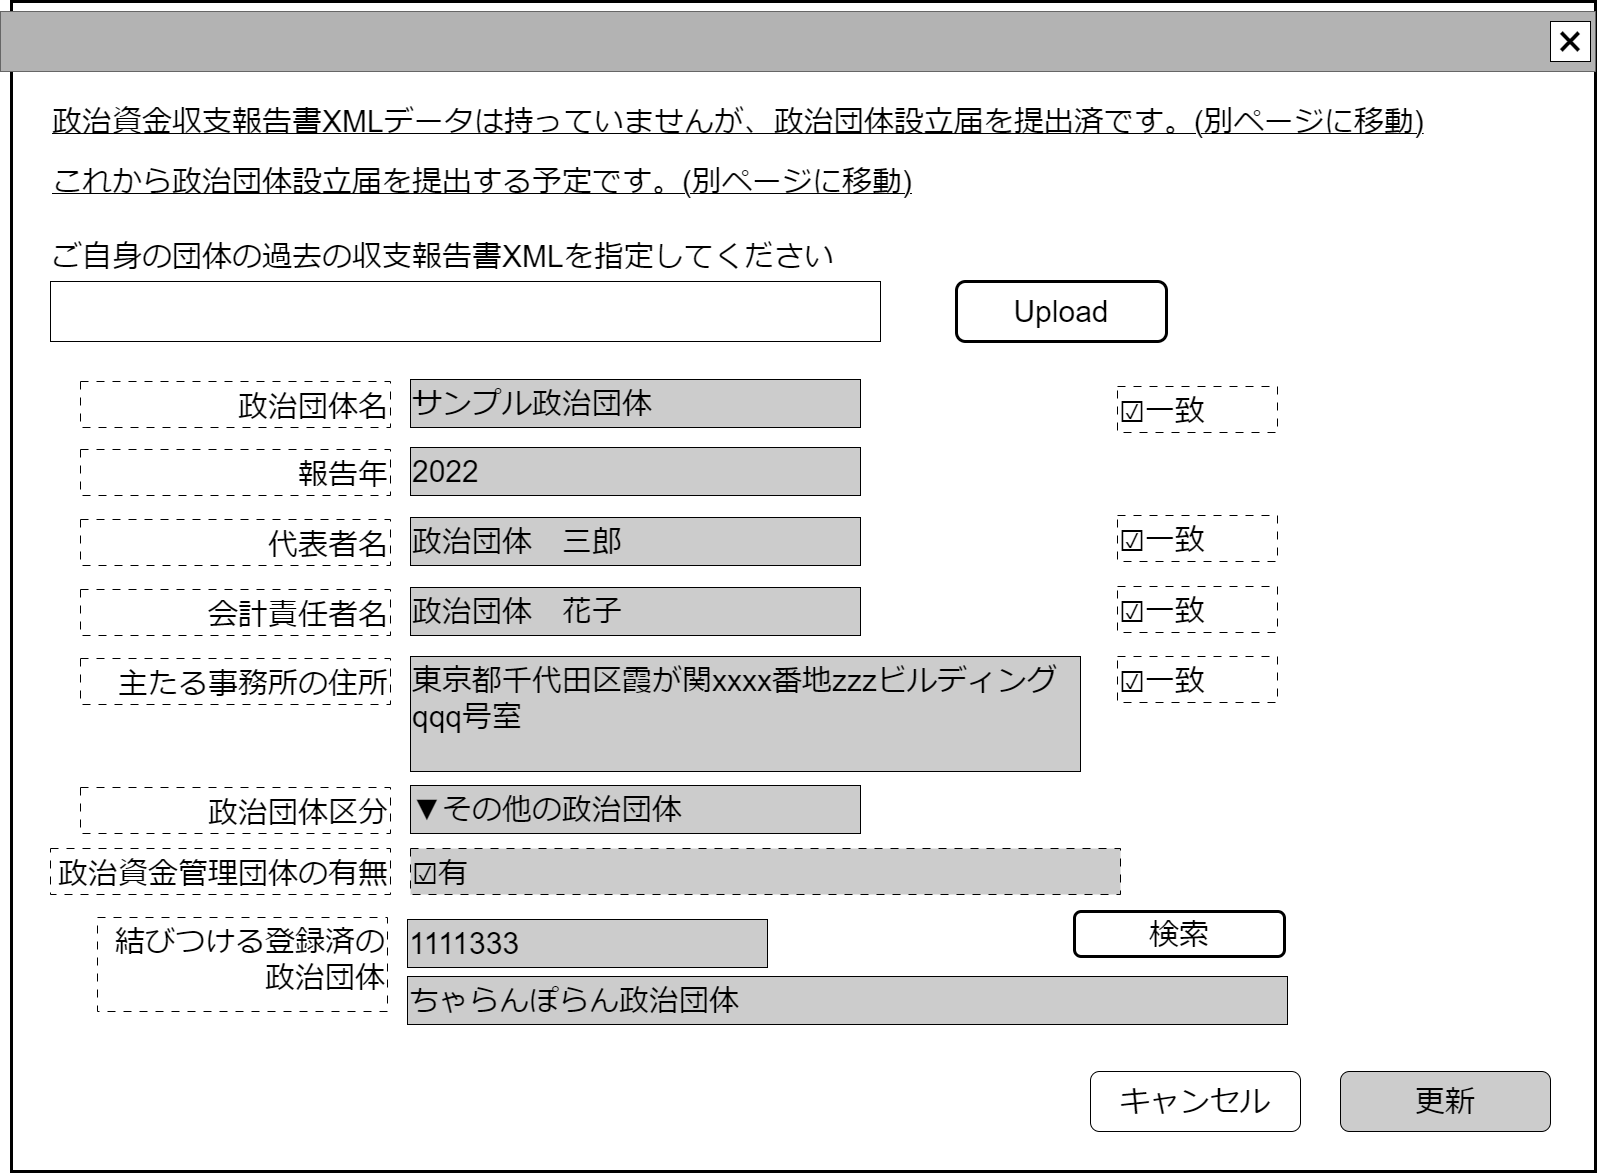

The diagram above was exported from draw.io. Its source (the exported page's mxGraphModel, read from the mxfile embedded in the PNG):
<mxGraphModel dx="866" dy="518" grid="1" gridSize="10" guides="1" tooltips="1" connect="1" arrows="1" fold="1" page="1" pageScale="1" pageWidth="1600" pageHeight="1200" math="0" shadow="0">
  <root>
    <mxCell id="0" />
    <mxCell id="cFaB45KztUIKXS-_cTrr-9" value="ウインドウ" style="locked=1;" parent="0" />
    <mxCell id="cFaB45KztUIKXS-_cTrr-10" value="" style="rounded=0;whiteSpace=wrap;html=1;strokeWidth=3;" parent="cFaB45KztUIKXS-_cTrr-9" vertex="1">
      <mxGeometry x="15" y="10" width="1584" height="1170" as="geometry" />
    </mxCell>
    <mxCell id="cFaB45KztUIKXS-_cTrr-11" value="" style="rounded=0;whiteSpace=wrap;html=1;fillColor=#B3B3B3;fontColor=#333333;strokeColor=#666666;" parent="cFaB45KztUIKXS-_cTrr-9" vertex="1">
      <mxGeometry x="4" y="20" width="1595" height="60" as="geometry" />
    </mxCell>
    <mxCell id="cFaB45KztUIKXS-_cTrr-12" value="&lt;font style=&quot;font-size: 48px;&quot;&gt;×&lt;/font&gt;" style="rounded=0;whiteSpace=wrap;html=1;" parent="cFaB45KztUIKXS-_cTrr-9" vertex="1">
      <mxGeometry x="1554" y="30" width="40" height="40" as="geometry" />
    </mxCell>
    <mxCell id="g7l7Ze3qlmc8qRdJsH5r-0" value="&lt;span style=&quot;font-size: 30px;&quot;&gt;☑一致&lt;/span&gt;" style="rounded=0;whiteSpace=wrap;html=1;align=left;dashed=1;dashPattern=8 8;verticalAlign=bottom;" vertex="1" parent="cFaB45KztUIKXS-_cTrr-9">
      <mxGeometry x="1121" y="665" width="160" height="46" as="geometry" />
    </mxCell>
    <mxCell id="g7l7Ze3qlmc8qRdJsH5r-1" value="&lt;span style=&quot;font-size: 30px;&quot;&gt;☑一致&lt;/span&gt;" style="rounded=0;whiteSpace=wrap;html=1;align=left;dashed=1;dashPattern=8 8;verticalAlign=bottom;" vertex="1" parent="cFaB45KztUIKXS-_cTrr-9">
      <mxGeometry x="1121" y="595" width="160" height="46" as="geometry" />
    </mxCell>
    <mxCell id="g7l7Ze3qlmc8qRdJsH5r-2" value="&lt;span style=&quot;font-size: 30px;&quot;&gt;☑一致&lt;/span&gt;" style="rounded=0;whiteSpace=wrap;html=1;align=left;dashed=1;dashPattern=8 8;verticalAlign=bottom;" vertex="1" parent="cFaB45KztUIKXS-_cTrr-9">
      <mxGeometry x="1121" y="524" width="160" height="46" as="geometry" />
    </mxCell>
    <mxCell id="g7l7Ze3qlmc8qRdJsH5r-3" value="&lt;span style=&quot;font-size: 30px;&quot;&gt;☑一致&lt;/span&gt;" style="rounded=0;whiteSpace=wrap;html=1;align=left;dashed=1;dashPattern=8 8;verticalAlign=bottom;" vertex="1" parent="cFaB45KztUIKXS-_cTrr-9">
      <mxGeometry x="1121" y="395" width="160" height="46" as="geometry" />
    </mxCell>
    <mxCell id="cFaB45KztUIKXS-_cTrr-14" value="名称未設定レイヤ" style="" parent="0" />
    <mxCell id="HvR4dSRWBfD3urc1JDpB-6" value="&lt;font style=&quot;font-size: 30px;&quot;&gt;ご自身の団体の過去の収支報告書XMLを指定してください&lt;/font&gt;" style="text;html=1;strokeColor=none;fillColor=none;align=left;verticalAlign=middle;whiteSpace=wrap;rounded=0;" parent="cFaB45KztUIKXS-_cTrr-14" vertex="1">
      <mxGeometry x="54" y="250" width="840" height="30" as="geometry" />
    </mxCell>
    <mxCell id="HvR4dSRWBfD3urc1JDpB-8" value="&lt;span style=&quot;font-size: 30px;&quot;&gt;政治資金収支報告書XMLデータは持っていませんが、政治団体設立届を提出済です。(別ページに移動)&lt;/span&gt;" style="text;html=1;strokeColor=none;fillColor=none;align=left;verticalAlign=middle;whiteSpace=wrap;rounded=0;fontStyle=4" parent="cFaB45KztUIKXS-_cTrr-14" vertex="1">
      <mxGeometry x="54" y="105" width="1446" height="50" as="geometry" />
    </mxCell>
    <mxCell id="HvR4dSRWBfD3urc1JDpB-15" value="&lt;span style=&quot;font-size: 30px;&quot;&gt;更新&lt;/span&gt;" style="rounded=1;whiteSpace=wrap;html=1;fillColor=#CCCCCC;" parent="cFaB45KztUIKXS-_cTrr-14" vertex="1">
      <mxGeometry x="1344" y="1080" width="210" height="60" as="geometry" />
    </mxCell>
    <mxCell id="HvR4dSRWBfD3urc1JDpB-16" value="&lt;span style=&quot;font-size: 30px;&quot;&gt;キャンセル&lt;/span&gt;" style="rounded=1;whiteSpace=wrap;html=1;" parent="cFaB45KztUIKXS-_cTrr-14" vertex="1">
      <mxGeometry x="1094" y="1080" width="210" height="60" as="geometry" />
    </mxCell>
    <mxCell id="8Hxk6lD6Y1Y_H0gw2qUc-0" value="&lt;span style=&quot;font-size: 30px;&quot;&gt;Upload&lt;/span&gt;" style="rounded=1;whiteSpace=wrap;html=1;fillColor=#FFFFFF;strokeWidth=3;" parent="cFaB45KztUIKXS-_cTrr-14" vertex="1">
      <mxGeometry x="960" y="290" width="210" height="60" as="geometry" />
    </mxCell>
    <mxCell id="8Hxk6lD6Y1Y_H0gw2qUc-2" value="" style="rounded=0;whiteSpace=wrap;html=1;" parent="cFaB45KztUIKXS-_cTrr-14" vertex="1">
      <mxGeometry x="54" y="290" width="830" height="60" as="geometry" />
    </mxCell>
    <mxCell id="8Hxk6lD6Y1Y_H0gw2qUc-4" value="&lt;span style=&quot;font-size: 30px;&quot;&gt;政治団体名&lt;/span&gt;" style="rounded=0;whiteSpace=wrap;html=1;align=right;dashed=1;dashPattern=8 8;verticalAlign=bottom;" parent="cFaB45KztUIKXS-_cTrr-14" vertex="1">
      <mxGeometry x="84" y="390" width="310" height="46" as="geometry" />
    </mxCell>
    <mxCell id="8Hxk6lD6Y1Y_H0gw2qUc-5" value="&lt;font style=&quot;font-size: 30px;&quot;&gt;サンプル政治団体&lt;/font&gt;" style="rounded=0;whiteSpace=wrap;html=1;align=left;fillColor=#CCCCCC;" parent="cFaB45KztUIKXS-_cTrr-14" vertex="1">
      <mxGeometry x="414" y="388" width="450" height="48" as="geometry" />
    </mxCell>
    <mxCell id="8Hxk6lD6Y1Y_H0gw2qUc-6" value="&lt;span style=&quot;font-size: 30px;&quot;&gt;報告年&lt;/span&gt;" style="rounded=0;whiteSpace=wrap;html=1;align=right;dashed=1;dashPattern=8 8;verticalAlign=bottom;" parent="cFaB45KztUIKXS-_cTrr-14" vertex="1">
      <mxGeometry x="84" y="458" width="310" height="46" as="geometry" />
    </mxCell>
    <mxCell id="8Hxk6lD6Y1Y_H0gw2qUc-7" value="&lt;font style=&quot;font-size: 30px;&quot;&gt;2022&lt;/font&gt;" style="rounded=0;whiteSpace=wrap;html=1;align=left;fillColor=#CCCCCC;" parent="cFaB45KztUIKXS-_cTrr-14" vertex="1">
      <mxGeometry x="414" y="456" width="450" height="48" as="geometry" />
    </mxCell>
    <mxCell id="8Hxk6lD6Y1Y_H0gw2qUc-8" value="&lt;span style=&quot;font-size: 30px;&quot;&gt;代表者名&lt;/span&gt;" style="rounded=0;whiteSpace=wrap;html=1;align=right;dashed=1;dashPattern=8 8;verticalAlign=bottom;" parent="cFaB45KztUIKXS-_cTrr-14" vertex="1">
      <mxGeometry x="84" y="528" width="310" height="46" as="geometry" />
    </mxCell>
    <mxCell id="8Hxk6lD6Y1Y_H0gw2qUc-9" value="&lt;font style=&quot;font-size: 30px;&quot;&gt;政治団体　三郎&lt;/font&gt;" style="rounded=0;whiteSpace=wrap;html=1;align=left;fillColor=#CCCCCC;" parent="cFaB45KztUIKXS-_cTrr-14" vertex="1">
      <mxGeometry x="414" y="526" width="450" height="48" as="geometry" />
    </mxCell>
    <mxCell id="8Hxk6lD6Y1Y_H0gw2qUc-10" value="&lt;span style=&quot;font-size: 30px;&quot;&gt;会計責任者名&lt;/span&gt;" style="rounded=0;whiteSpace=wrap;html=1;align=right;dashed=1;dashPattern=8 8;verticalAlign=bottom;" parent="cFaB45KztUIKXS-_cTrr-14" vertex="1">
      <mxGeometry x="84" y="598" width="310" height="46" as="geometry" />
    </mxCell>
    <mxCell id="8Hxk6lD6Y1Y_H0gw2qUc-11" value="&lt;font style=&quot;font-size: 30px;&quot;&gt;政治団体　花子&lt;/font&gt;" style="rounded=0;whiteSpace=wrap;html=1;align=left;fillColor=#CCCCCC;" parent="cFaB45KztUIKXS-_cTrr-14" vertex="1">
      <mxGeometry x="414" y="596" width="450" height="48" as="geometry" />
    </mxCell>
    <mxCell id="8Hxk6lD6Y1Y_H0gw2qUc-12" value="&lt;span style=&quot;font-size: 30px;&quot;&gt;政治団体区分&lt;/span&gt;" style="rounded=0;whiteSpace=wrap;html=1;align=right;dashed=1;dashPattern=8 8;verticalAlign=bottom;" parent="cFaB45KztUIKXS-_cTrr-14" vertex="1">
      <mxGeometry x="84" y="796" width="310" height="46" as="geometry" />
    </mxCell>
    <mxCell id="8Hxk6lD6Y1Y_H0gw2qUc-13" value="&lt;font style=&quot;font-size: 30px;&quot;&gt;▼その他の政治団体&lt;/font&gt;" style="rounded=0;whiteSpace=wrap;html=1;align=left;fillColor=#CCCCCC;" parent="cFaB45KztUIKXS-_cTrr-14" vertex="1">
      <mxGeometry x="414" y="794" width="450" height="48" as="geometry" />
    </mxCell>
    <mxCell id="8Hxk6lD6Y1Y_H0gw2qUc-14" value="&lt;span style=&quot;font-size: 30px;&quot;&gt;政治資金管理団体の有無&lt;/span&gt;" style="rounded=0;whiteSpace=wrap;html=1;align=right;dashed=1;dashPattern=8 8;verticalAlign=bottom;" parent="cFaB45KztUIKXS-_cTrr-14" vertex="1">
      <mxGeometry x="54" y="857" width="340" height="46" as="geometry" />
    </mxCell>
    <mxCell id="8Hxk6lD6Y1Y_H0gw2qUc-16" value="&lt;span style=&quot;font-size: 30px;&quot;&gt;☑有&lt;/span&gt;" style="rounded=0;whiteSpace=wrap;html=1;align=left;dashed=1;dashPattern=8 8;verticalAlign=bottom;fillColor=#CCCCCC;" parent="cFaB45KztUIKXS-_cTrr-14" vertex="1">
      <mxGeometry x="414" y="857" width="710" height="46" as="geometry" />
    </mxCell>
    <mxCell id="m5rQLSsZGB3rXxp2ildc-1" value="&lt;span style=&quot;font-size: 30px;&quot;&gt;主たる事務所の住所&lt;/span&gt;" style="rounded=0;whiteSpace=wrap;html=1;align=right;dashed=1;dashPattern=8 8;verticalAlign=bottom;" parent="cFaB45KztUIKXS-_cTrr-14" vertex="1">
      <mxGeometry x="84" y="667" width="310" height="46" as="geometry" />
    </mxCell>
    <mxCell id="m5rQLSsZGB3rXxp2ildc-2" value="&lt;font style=&quot;font-size: 30px;&quot;&gt;東京都千代田区霞が関xxxx番地zzzビルディングqqq号室&lt;/font&gt;" style="rounded=0;whiteSpace=wrap;html=1;align=left;fillColor=#CCCCCC;verticalAlign=top;" parent="cFaB45KztUIKXS-_cTrr-14" vertex="1">
      <mxGeometry x="414" y="665" width="670" height="115" as="geometry" />
    </mxCell>
    <mxCell id="hfyC0uJlgGXm-Ng4gNZm-0" value="&lt;span style=&quot;font-size: 30px;&quot;&gt;これから政治団体設立届を提出する予定です。(別ページに移動)&lt;/span&gt;" style="text;html=1;strokeColor=none;fillColor=none;align=left;verticalAlign=middle;whiteSpace=wrap;rounded=0;fontStyle=4" parent="cFaB45KztUIKXS-_cTrr-14" vertex="1">
      <mxGeometry x="54" y="170" width="1150" height="40" as="geometry" />
    </mxCell>
    <mxCell id="g7l7Ze3qlmc8qRdJsH5r-4" value="&lt;span style=&quot;font-size: 30px;&quot;&gt;結びつける登録済の政治団体&lt;/span&gt;" style="rounded=0;whiteSpace=wrap;html=1;align=right;dashed=1;dashPattern=8 8;verticalAlign=top;" vertex="1" parent="cFaB45KztUIKXS-_cTrr-14">
      <mxGeometry x="101" y="926" width="290" height="94" as="geometry" />
    </mxCell>
    <mxCell id="g7l7Ze3qlmc8qRdJsH5r-5" value="&lt;span style=&quot;font-size: 30px;&quot;&gt;ちゃらんぽらん政治団体&lt;/span&gt;" style="rounded=0;whiteSpace=wrap;html=1;align=left;fillColor=#CCCCCC;" vertex="1" parent="cFaB45KztUIKXS-_cTrr-14">
      <mxGeometry x="411" y="985" width="880" height="48" as="geometry" />
    </mxCell>
    <mxCell id="g7l7Ze3qlmc8qRdJsH5r-6" value="&lt;span style=&quot;font-size: 30px;&quot;&gt;1111333&lt;/span&gt;" style="rounded=0;whiteSpace=wrap;html=1;align=left;fillColor=#CCCCCC;" vertex="1" parent="cFaB45KztUIKXS-_cTrr-14">
      <mxGeometry x="411" y="928" width="360" height="48" as="geometry" />
    </mxCell>
    <mxCell id="g7l7Ze3qlmc8qRdJsH5r-7" value="&lt;span style=&quot;font-size: 30px;&quot;&gt;検索&lt;/span&gt;" style="rounded=1;whiteSpace=wrap;html=1;fillColor=#FFFFFF;strokeWidth=3;" vertex="1" parent="cFaB45KztUIKXS-_cTrr-14">
      <mxGeometry x="1078" y="920" width="210" height="45" as="geometry" />
    </mxCell>
  </root>
</mxGraphModel>